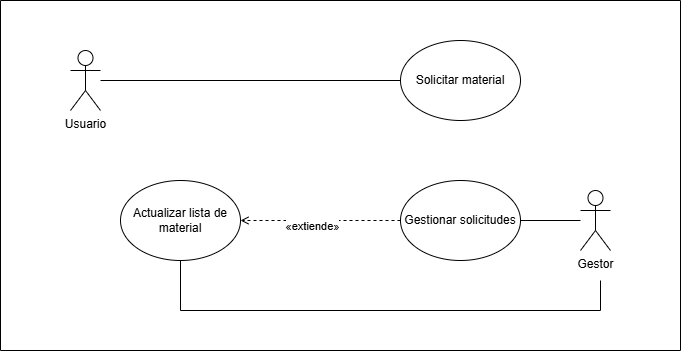

The diagram above was exported from draw.io. Its source (the exported page's mxGraphModel, read from the mxfile embedded in the PNG):
<mxGraphModel dx="1426" dy="849" grid="1" gridSize="10" guides="1" tooltips="1" connect="1" arrows="1" fold="1" page="1" pageScale="1" pageWidth="827" pageHeight="1169" math="0" shadow="0">
  <root>
    <mxCell id="0" />
    <mxCell id="1" parent="0" />
    <mxCell id="uV733w_RuW-d72NEYTk3-2" value="" style="swimlane;startSize=0;" vertex="1" parent="1">
      <mxGeometry x="80" y="80" width="680" height="350" as="geometry" />
    </mxCell>
    <mxCell id="uV733w_RuW-d72NEYTk3-3" value="Usuario" style="shape=umlActor;verticalLabelPosition=bottom;verticalAlign=top;html=1;outlineConnect=0;" vertex="1" parent="uV733w_RuW-d72NEYTk3-2">
      <mxGeometry x="70" y="50" width="30" height="60" as="geometry" />
    </mxCell>
    <mxCell id="uV733w_RuW-d72NEYTk3-17" style="edgeStyle=orthogonalEdgeStyle;rounded=0;orthogonalLoop=1;jettySize=auto;html=1;entryX=0.5;entryY=1;entryDx=0;entryDy=0;endArrow=none;startFill=0;" edge="1" parent="uV733w_RuW-d72NEYTk3-2" target="uV733w_RuW-d72NEYTk3-9">
      <mxGeometry relative="1" as="geometry">
        <mxPoint x="600" y="280" as="sourcePoint" />
        <Array as="points">
          <mxPoint x="600" y="310" />
          <mxPoint x="180" y="310" />
        </Array>
      </mxGeometry>
    </mxCell>
    <mxCell id="uV733w_RuW-d72NEYTk3-4" value="Gestor" style="shape=umlActor;verticalLabelPosition=bottom;verticalAlign=top;html=1;outlineConnect=0;" vertex="1" parent="uV733w_RuW-d72NEYTk3-2">
      <mxGeometry x="580" y="190" width="30" height="60" as="geometry" />
    </mxCell>
    <mxCell id="uV733w_RuW-d72NEYTk3-13" style="edgeStyle=orthogonalEdgeStyle;rounded=0;orthogonalLoop=1;jettySize=auto;html=1;endArrow=none;startFill=0;" edge="1" parent="uV733w_RuW-d72NEYTk3-2" source="uV733w_RuW-d72NEYTk3-6" target="uV733w_RuW-d72NEYTk3-3">
      <mxGeometry relative="1" as="geometry" />
    </mxCell>
    <mxCell id="uV733w_RuW-d72NEYTk3-6" value="Solicitar material" style="ellipse;whiteSpace=wrap;html=1;" vertex="1" parent="uV733w_RuW-d72NEYTk3-2">
      <mxGeometry x="400" y="40" width="120" height="80" as="geometry" />
    </mxCell>
    <mxCell id="uV733w_RuW-d72NEYTk3-10" style="edgeStyle=orthogonalEdgeStyle;rounded=0;orthogonalLoop=1;jettySize=auto;html=1;entryX=1;entryY=0.5;entryDx=0;entryDy=0;endArrow=open;endFill=0;dashed=1;" edge="1" parent="uV733w_RuW-d72NEYTk3-2" source="uV733w_RuW-d72NEYTk3-8" target="uV733w_RuW-d72NEYTk3-9">
      <mxGeometry relative="1" as="geometry" />
    </mxCell>
    <mxCell id="uV733w_RuW-d72NEYTk3-11" value="«extiende»" style="edgeLabel;html=1;align=center;verticalAlign=middle;resizable=0;points=[];" vertex="1" connectable="0" parent="uV733w_RuW-d72NEYTk3-10">
      <mxGeometry x="0.1158" y="5" relative="1" as="geometry">
        <mxPoint as="offset" />
      </mxGeometry>
    </mxCell>
    <mxCell id="uV733w_RuW-d72NEYTk3-12" style="edgeStyle=orthogonalEdgeStyle;rounded=0;orthogonalLoop=1;jettySize=auto;html=1;endArrow=none;startFill=0;" edge="1" parent="uV733w_RuW-d72NEYTk3-2" source="uV733w_RuW-d72NEYTk3-8" target="uV733w_RuW-d72NEYTk3-4">
      <mxGeometry relative="1" as="geometry" />
    </mxCell>
    <mxCell id="uV733w_RuW-d72NEYTk3-8" value="Gestionar solicitudes" style="ellipse;whiteSpace=wrap;html=1;" vertex="1" parent="uV733w_RuW-d72NEYTk3-2">
      <mxGeometry x="400" y="180" width="120" height="80" as="geometry" />
    </mxCell>
    <mxCell id="uV733w_RuW-d72NEYTk3-9" value="Actualizar lista de material" style="ellipse;whiteSpace=wrap;html=1;" vertex="1" parent="uV733w_RuW-d72NEYTk3-2">
      <mxGeometry x="120" y="180" width="120" height="80" as="geometry" />
    </mxCell>
  </root>
</mxGraphModel>